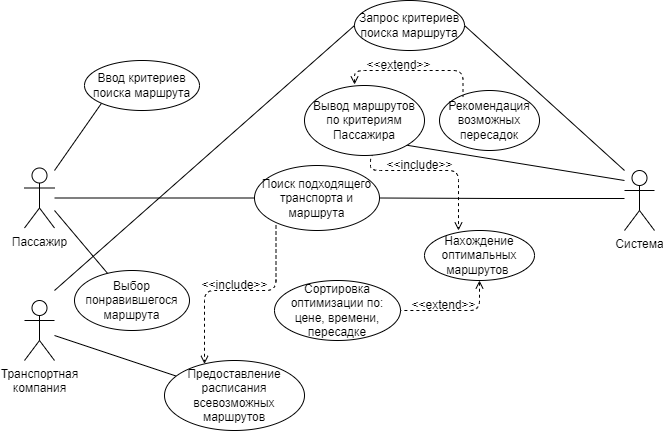

The diagram above was exported from draw.io. Its source (the exported page's mxGraphModel, read from the mxfile embedded in the PNG):
<mxGraphModel dx="868" dy="393" grid="1" gridSize="10" guides="1" tooltips="1" connect="1" arrows="1" fold="1" page="1" pageScale="1" pageWidth="827" pageHeight="1169" math="0" shadow="0">
  <root>
    <mxCell id="0" />
    <mxCell id="1" parent="0" />
    <mxCell id="mJ1nvMA460GZ3lgA4mz--47" value="" style="rounded=1;orthogonalLoop=1;jettySize=auto;html=1;startArrow=none;startFill=0;endArrow=none;endFill=0;" parent="1" source="mJ1nvMA460GZ3lgA4mz--1" target="mJ1nvMA460GZ3lgA4mz--17" edge="1">
      <mxGeometry relative="1" as="geometry" />
    </mxCell>
    <mxCell id="mJ1nvMA460GZ3lgA4mz--1" value="Транспортная&lt;br&gt;компания" style="shape=umlActor;verticalLabelPosition=bottom;verticalAlign=top;html=1;" parent="1" vertex="1">
      <mxGeometry x="60" y="460" width="30" height="60" as="geometry" />
    </mxCell>
    <mxCell id="mJ1nvMA460GZ3lgA4mz--25" style="edgeStyle=orthogonalEdgeStyle;rounded=0;orthogonalLoop=1;jettySize=auto;html=1;endArrow=none;endFill=0;" parent="1" target="mJ1nvMA460GZ3lgA4mz--10" edge="1">
      <mxGeometry relative="1" as="geometry">
        <mxPoint x="660" y="358" as="sourcePoint" />
      </mxGeometry>
    </mxCell>
    <mxCell id="mJ1nvMA460GZ3lgA4mz--28" style="edgeStyle=none;rounded=0;orthogonalLoop=1;jettySize=auto;html=1;endArrow=none;endFill=0;entryX=1;entryY=0.5;entryDx=0;entryDy=0;" parent="1" target="mJ1nvMA460GZ3lgA4mz--12" edge="1">
      <mxGeometry relative="1" as="geometry">
        <mxPoint x="660" y="330" as="sourcePoint" />
      </mxGeometry>
    </mxCell>
    <mxCell id="mJ1nvMA460GZ3lgA4mz--29" style="edgeStyle=none;rounded=0;orthogonalLoop=1;jettySize=auto;html=1;entryX=1;entryY=1;entryDx=0;entryDy=0;endArrow=none;endFill=0;" parent="1" target="mJ1nvMA460GZ3lgA4mz--11" edge="1">
      <mxGeometry relative="1" as="geometry">
        <mxPoint x="660" y="340" as="sourcePoint" />
      </mxGeometry>
    </mxCell>
    <mxCell id="mJ1nvMA460GZ3lgA4mz--2" value="Система" style="shape=umlActor;verticalLabelPosition=bottom;verticalAlign=top;html=1;" parent="1" vertex="1">
      <mxGeometry x="660" y="330" width="30" height="60" as="geometry" />
    </mxCell>
    <mxCell id="mJ1nvMA460GZ3lgA4mz--21" style="edgeStyle=orthogonalEdgeStyle;rounded=0;orthogonalLoop=1;jettySize=auto;html=1;entryX=0;entryY=0.5;entryDx=0;entryDy=0;endArrow=none;endFill=0;" parent="1" source="mJ1nvMA460GZ3lgA4mz--3" target="mJ1nvMA460GZ3lgA4mz--10" edge="1">
      <mxGeometry relative="1" as="geometry" />
    </mxCell>
    <mxCell id="mJ1nvMA460GZ3lgA4mz--26" style="rounded=0;orthogonalLoop=1;jettySize=auto;html=1;entryX=0;entryY=1;entryDx=0;entryDy=0;endArrow=none;endFill=0;" parent="1" target="mJ1nvMA460GZ3lgA4mz--13" edge="1">
      <mxGeometry relative="1" as="geometry">
        <mxPoint x="90" y="330" as="sourcePoint" />
      </mxGeometry>
    </mxCell>
    <mxCell id="mJ1nvMA460GZ3lgA4mz--27" style="edgeStyle=none;rounded=0;orthogonalLoop=1;jettySize=auto;html=1;entryX=0.296;entryY=0.067;entryDx=0;entryDy=0;entryPerimeter=0;endArrow=none;endFill=0;" parent="1" target="mJ1nvMA460GZ3lgA4mz--16" edge="1">
      <mxGeometry relative="1" as="geometry">
        <mxPoint x="90" y="370" as="sourcePoint" />
      </mxGeometry>
    </mxCell>
    <mxCell id="mJ1nvMA460GZ3lgA4mz--3" value="Пассажир" style="shape=umlActor;verticalLabelPosition=bottom;verticalAlign=top;html=1;" parent="1" vertex="1">
      <mxGeometry x="60" y="327.5" width="30" height="60" as="geometry" />
    </mxCell>
    <mxCell id="mJ1nvMA460GZ3lgA4mz--9" value="Рекомендация возможных пересадок&lt;span style=&quot;color: rgba(0, 0, 0, 0); font-family: monospace; font-size: 0px; text-align: start;&quot;&gt;%3CmxGraphModel%3E%3Croot%3E%3CmxCell%20id%3D%220%22%2F%3E%3CmxCell%20id%3D%221%22%20parent%3D%220%22%2F%3E%3CmxCell%20id%3D%222%22%20value%3D%22%D0%9D%D0%B0%D1%85%D0%BE%D0%B6%D0%B4%D0%B5%D0%BD%D0%B8%D0%B5%20%D0%BE%D0%BF%D1%82%D0%B8%D0%BC%D0%B0%D0%BB%D1%8C%D0%BD%D1%8B%D1%85%20%D0%BC%D0%B0%D1%80%D1%88%D1%80%D1%83%D1%82%D0%BE%D0%B2%26amp%3Bnbsp%3B%22%20style%3D%22ellipse%3BwhiteSpace%3Dwrap%3Bhtml%3D1%3B%22%20vertex%3D%221%22%20parent%3D%221%22%3E%3CmxGeometry%20x%3D%22400%22%20y%3D%22190%22%20width%3D%22140%22%20height%3D%2270%22%20as%3D%22geometry%22%2F%3E%3C%2FmxCell%3E%3C%2Froot%3E%3C%2FmxGraphModel%3E&lt;/span&gt;" style="ellipse;whiteSpace=wrap;html=1;" parent="1" vertex="1">
      <mxGeometry x="475" y="250" width="100" height="60" as="geometry" />
    </mxCell>
    <mxCell id="mJ1nvMA460GZ3lgA4mz--10" value="&lt;div style=&quot;&quot;&gt;&lt;span style=&quot;background-color: initial;&quot;&gt;Поиск подходящего транспорта и маршрута&lt;/span&gt;&lt;/div&gt;" style="ellipse;whiteSpace=wrap;html=1;align=center;" parent="1" vertex="1">
      <mxGeometry x="290" y="325" width="125" height="65" as="geometry" />
    </mxCell>
    <mxCell id="mJ1nvMA460GZ3lgA4mz--31" style="edgeStyle=orthogonalEdgeStyle;rounded=1;orthogonalLoop=1;jettySize=auto;html=1;endArrow=none;endFill=0;entryX=0.235;entryY=0.092;entryDx=0;entryDy=0;dashed=1;entryPerimeter=0;startArrow=open;startFill=0;exitX=0.417;exitY=-0.014;exitDx=0;exitDy=0;exitPerimeter=0;" parent="1" source="mJ1nvMA460GZ3lgA4mz--11" edge="1">
      <mxGeometry relative="1" as="geometry">
        <mxPoint x="498.5" y="256.52" as="targetPoint" />
        <mxPoint x="390" y="241" as="sourcePoint" />
        <Array as="points">
          <mxPoint x="390" y="230" />
          <mxPoint x="499" y="230" />
        </Array>
      </mxGeometry>
    </mxCell>
    <mxCell id="mJ1nvMA460GZ3lgA4mz--40" style="edgeStyle=orthogonalEdgeStyle;rounded=1;orthogonalLoop=1;jettySize=auto;html=1;exitX=0.629;exitY=0.979;exitDx=0;exitDy=0;entryX=0.309;entryY=0;entryDx=0;entryDy=0;entryPerimeter=0;dashed=1;endArrow=open;endFill=0;exitPerimeter=0;" parent="1" source="mJ1nvMA460GZ3lgA4mz--11" target="mJ1nvMA460GZ3lgA4mz--14" edge="1">
      <mxGeometry relative="1" as="geometry">
        <Array as="points">
          <mxPoint x="406" y="330" />
          <mxPoint x="494" y="330" />
        </Array>
      </mxGeometry>
    </mxCell>
    <mxCell id="mJ1nvMA460GZ3lgA4mz--11" value="Вывод маршрутов по критериям Пассажира" style="ellipse;whiteSpace=wrap;html=1;" parent="1" vertex="1">
      <mxGeometry x="340" y="245" width="120" height="70" as="geometry" />
    </mxCell>
    <mxCell id="mJ1nvMA460GZ3lgA4mz--12" value="Запрос критериев поиска маршрута" style="ellipse;whiteSpace=wrap;html=1;" parent="1" vertex="1">
      <mxGeometry x="390" y="160" width="110" height="50" as="geometry" />
    </mxCell>
    <mxCell id="mJ1nvMA460GZ3lgA4mz--13" value="Ввод критериев поиска маршрута" style="ellipse;whiteSpace=wrap;html=1;" parent="1" vertex="1">
      <mxGeometry x="120" y="220" width="115" height="50" as="geometry" />
    </mxCell>
    <mxCell id="mJ1nvMA460GZ3lgA4mz--14" value="Нахождение оптимальных маршрутов&amp;nbsp;" style="ellipse;whiteSpace=wrap;html=1;" parent="1" vertex="1">
      <mxGeometry x="460" y="390" width="110" height="50" as="geometry" />
    </mxCell>
    <mxCell id="mJ1nvMA460GZ3lgA4mz--15" value="Сортировка оптимизации по: цене, времени, пересадке" style="ellipse;whiteSpace=wrap;html=1;" parent="1" vertex="1">
      <mxGeometry x="310" y="440" width="126" height="60" as="geometry" />
    </mxCell>
    <mxCell id="mJ1nvMA460GZ3lgA4mz--16" value="Выбор понравившегося маршрута" style="ellipse;whiteSpace=wrap;html=1;" parent="1" vertex="1">
      <mxGeometry x="110" y="430" width="115" height="60" as="geometry" />
    </mxCell>
    <mxCell id="mJ1nvMA460GZ3lgA4mz--17" value="Предоставление расписания всевозможных маршрутов" style="ellipse;whiteSpace=wrap;html=1;" parent="1" vertex="1">
      <mxGeometry x="200" y="520" width="140" height="70" as="geometry" />
    </mxCell>
    <mxCell id="mJ1nvMA460GZ3lgA4mz--34" value="&amp;lt;&amp;lt;extend&amp;gt;&amp;gt;" style="text;html=1;resizable=0;autosize=1;align=center;verticalAlign=middle;points=[];fillColor=none;strokeColor=none;rounded=0;" parent="1" vertex="1">
      <mxGeometry x="389" y="210" width="90" height="30" as="geometry" />
    </mxCell>
    <mxCell id="mJ1nvMA460GZ3lgA4mz--35" style="edgeStyle=orthogonalEdgeStyle;rounded=1;orthogonalLoop=1;jettySize=auto;html=1;endArrow=none;endFill=0;entryX=1;entryY=0.5;entryDx=0;entryDy=0;exitX=0.5;exitY=1;exitDx=0;exitDy=0;dashed=1;startArrow=open;startFill=0;" parent="1" source="mJ1nvMA460GZ3lgA4mz--14" target="mJ1nvMA460GZ3lgA4mz--15" edge="1">
      <mxGeometry relative="1" as="geometry">
        <mxPoint x="538" y="483" as="targetPoint" />
        <mxPoint x="430" y="475" as="sourcePoint" />
        <Array as="points">
          <mxPoint x="515" y="470" />
        </Array>
      </mxGeometry>
    </mxCell>
    <mxCell id="mJ1nvMA460GZ3lgA4mz--36" value="&amp;lt;&amp;lt;extend&amp;gt;&amp;gt;" style="text;html=1;resizable=0;autosize=1;align=center;verticalAlign=middle;points=[];fillColor=none;strokeColor=none;rounded=0;" parent="1" vertex="1">
      <mxGeometry x="434" y="450" width="90" height="30" as="geometry" />
    </mxCell>
    <mxCell id="mJ1nvMA460GZ3lgA4mz--41" value="&amp;lt;&amp;lt;include&amp;gt;&amp;gt;" style="text;html=1;resizable=0;autosize=1;align=center;verticalAlign=middle;points=[];fillColor=none;strokeColor=none;rounded=0;" parent="1" vertex="1">
      <mxGeometry x="410" y="310" width="90" height="30" as="geometry" />
    </mxCell>
    <mxCell id="mJ1nvMA460GZ3lgA4mz--49" style="edgeStyle=orthogonalEdgeStyle;rounded=1;orthogonalLoop=1;jettySize=auto;html=1;endArrow=open;endFill=0;exitX=0.172;exitY=0.923;exitDx=0;exitDy=0;dashed=1;startArrow=none;startFill=0;exitPerimeter=0;" parent="1" source="mJ1nvMA460GZ3lgA4mz--10" target="mJ1nvMA460GZ3lgA4mz--17" edge="1">
      <mxGeometry relative="1" as="geometry">
        <mxPoint x="240" y="520" as="targetPoint" />
        <mxPoint x="316" y="390" as="sourcePoint" />
        <Array as="points">
          <mxPoint x="312" y="450" />
          <mxPoint x="240" y="450" />
        </Array>
      </mxGeometry>
    </mxCell>
    <mxCell id="mJ1nvMA460GZ3lgA4mz--50" value="&amp;lt;&amp;lt;include&amp;gt;&amp;gt;" style="text;html=1;resizable=0;autosize=1;align=center;verticalAlign=middle;points=[];fillColor=none;strokeColor=none;rounded=0;" parent="1" vertex="1">
      <mxGeometry x="225" y="430" width="90" height="30" as="geometry" />
    </mxCell>
    <mxCell id="ZbHkgi49IRbF_nQF8odj-4" style="rounded=0;orthogonalLoop=1;jettySize=auto;html=1;entryX=0;entryY=0.5;entryDx=0;entryDy=0;endArrow=none;endFill=0;" edge="1" parent="1" target="mJ1nvMA460GZ3lgA4mz--12">
      <mxGeometry relative="1" as="geometry">
        <mxPoint x="90" y="450" as="sourcePoint" />
        <mxPoint x="147.01929469014055" y="382.7546953113417" as="targetPoint" />
      </mxGeometry>
    </mxCell>
  </root>
</mxGraphModel>